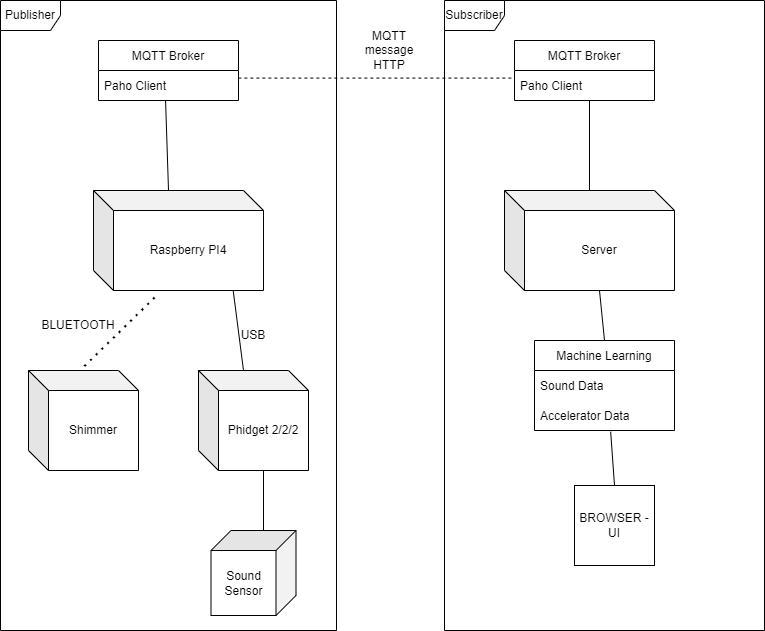

The diagram above was exported from draw.io. Its source (the exported page's mxGraphModel, read from the mxfile embedded in the PNG):
<mxGraphModel dx="1036" dy="606" grid="1" gridSize="10" guides="1" tooltips="1" connect="1" arrows="1" fold="1" page="1" pageScale="1" pageWidth="827" pageHeight="1169" math="0" shadow="0">
  <root>
    <mxCell id="0" />
    <mxCell id="1" parent="0" />
    <mxCell id="-ZwwLQJPI1yXrUWfiXZu-1" value="Raspberry PI4" style="shape=cube;whiteSpace=wrap;html=1;boundedLbl=1;backgroundOutline=1;darkOpacity=0.05;darkOpacity2=0.1;" parent="1" vertex="1">
      <mxGeometry x="134" y="430" width="170" height="100" as="geometry" />
    </mxCell>
    <mxCell id="-qfabCTFkczK1FtGdT8Y-1" value="Phidget 2/2/2" style="shape=cube;whiteSpace=wrap;html=1;boundedLbl=1;backgroundOutline=1;darkOpacity=0.05;darkOpacity2=0.1;" parent="1" vertex="1">
      <mxGeometry x="239" y="610" width="110" height="100" as="geometry" />
    </mxCell>
    <mxCell id="-qfabCTFkczK1FtGdT8Y-3" value="Server" style="shape=cube;whiteSpace=wrap;html=1;boundedLbl=1;backgroundOutline=1;darkOpacity=0.05;darkOpacity2=0.1;" parent="1" vertex="1">
      <mxGeometry x="545" y="430" width="170" height="100" as="geometry" />
    </mxCell>
    <mxCell id="-qfabCTFkczK1FtGdT8Y-6" value="Sound Sensor" style="shape=cube;whiteSpace=wrap;html=1;boundedLbl=1;backgroundOutline=1;darkOpacity=0.05;darkOpacity2=0.1;direction=south;" parent="1" vertex="1">
      <mxGeometry x="251.5" y="770" width="85" height="85" as="geometry" />
    </mxCell>
    <mxCell id="-qfabCTFkczK1FtGdT8Y-12" value="Shimmer" style="shape=cube;whiteSpace=wrap;html=1;boundedLbl=1;backgroundOutline=1;darkOpacity=0.05;darkOpacity2=0.1;" parent="1" vertex="1">
      <mxGeometry x="69" y="610" width="110" height="100" as="geometry" />
    </mxCell>
    <mxCell id="-qfabCTFkczK1FtGdT8Y-13" value="Machine Learning" style="swimlane;fontStyle=0;childLayout=stackLayout;horizontal=1;startSize=30;horizontalStack=0;resizeParent=1;resizeParentMax=0;resizeLast=0;collapsible=1;marginBottom=0;" parent="1" vertex="1">
      <mxGeometry x="575" y="580" width="140" height="90" as="geometry" />
    </mxCell>
    <mxCell id="-qfabCTFkczK1FtGdT8Y-14" value="Sound Data" style="text;strokeColor=none;fillColor=none;align=left;verticalAlign=middle;spacingLeft=4;spacingRight=4;overflow=hidden;points=[[0,0.5],[1,0.5]];portConstraint=eastwest;rotatable=0;" parent="-qfabCTFkczK1FtGdT8Y-13" vertex="1">
      <mxGeometry y="30" width="140" height="30" as="geometry" />
    </mxCell>
    <mxCell id="-qfabCTFkczK1FtGdT8Y-15" value="Accelerator Data" style="text;strokeColor=none;fillColor=none;align=left;verticalAlign=middle;spacingLeft=4;spacingRight=4;overflow=hidden;points=[[0,0.5],[1,0.5]];portConstraint=eastwest;rotatable=0;" parent="-qfabCTFkczK1FtGdT8Y-13" vertex="1">
      <mxGeometry y="60" width="140" height="30" as="geometry" />
    </mxCell>
    <mxCell id="-qfabCTFkczK1FtGdT8Y-17" value="BROWSER - UI" style="whiteSpace=wrap;html=1;aspect=fixed;" parent="1" vertex="1">
      <mxGeometry x="615" y="725" width="80" height="80" as="geometry" />
    </mxCell>
    <mxCell id="-qfabCTFkczK1FtGdT8Y-18" value="" style="endArrow=none;html=1;rounded=0;entryX=0;entryY=0;entryDx=95;entryDy=100;entryPerimeter=0;exitX=0.5;exitY=0;exitDx=0;exitDy=0;" parent="1" source="-qfabCTFkczK1FtGdT8Y-13" target="-qfabCTFkczK1FtGdT8Y-3" edge="1">
      <mxGeometry width="50" height="50" relative="1" as="geometry">
        <mxPoint x="405" y="650" as="sourcePoint" />
        <mxPoint x="455" y="600" as="targetPoint" />
      </mxGeometry>
    </mxCell>
    <mxCell id="-qfabCTFkczK1FtGdT8Y-19" value="" style="endArrow=none;html=1;rounded=0;entryX=0.544;entryY=1.04;entryDx=0;entryDy=0;entryPerimeter=0;exitX=0.5;exitY=0;exitDx=0;exitDy=0;" parent="1" source="-qfabCTFkczK1FtGdT8Y-17" target="-qfabCTFkczK1FtGdT8Y-15" edge="1">
      <mxGeometry width="50" height="50" relative="1" as="geometry">
        <mxPoint x="405" y="650" as="sourcePoint" />
        <mxPoint x="455" y="600" as="targetPoint" />
      </mxGeometry>
    </mxCell>
    <mxCell id="-qfabCTFkczK1FtGdT8Y-21" value="" style="endArrow=none;html=1;rounded=0;entryX=0.822;entryY=1.004;entryDx=0;entryDy=0;entryPerimeter=0;exitX=0;exitY=0;exitDx=45;exitDy=0;exitPerimeter=0;" parent="1" source="-qfabCTFkczK1FtGdT8Y-1" target="-ZwwLQJPI1yXrUWfiXZu-1" edge="1">
      <mxGeometry width="50" height="50" relative="1" as="geometry">
        <mxPoint x="389" y="650" as="sourcePoint" />
        <mxPoint x="439" y="600" as="targetPoint" />
      </mxGeometry>
    </mxCell>
    <mxCell id="-qfabCTFkczK1FtGdT8Y-22" value="" style="endArrow=none;html=1;rounded=0;entryX=0;entryY=0;entryDx=65;entryDy=100;entryPerimeter=0;exitX=0;exitY=0;exitDx=0;exitDy=32.5;exitPerimeter=0;" parent="1" source="-qfabCTFkczK1FtGdT8Y-6" target="-qfabCTFkczK1FtGdT8Y-1" edge="1">
      <mxGeometry width="50" height="50" relative="1" as="geometry">
        <mxPoint x="389" y="650" as="sourcePoint" />
        <mxPoint x="439" y="600" as="targetPoint" />
      </mxGeometry>
    </mxCell>
    <mxCell id="-qfabCTFkczK1FtGdT8Y-26" value="Publisher" style="shape=umlFrame;whiteSpace=wrap;html=1;" parent="1" vertex="1">
      <mxGeometry x="41" y="240" width="336" height="630" as="geometry" />
    </mxCell>
    <mxCell id="-qfabCTFkczK1FtGdT8Y-27" value="Subscriber" style="shape=umlFrame;whiteSpace=wrap;html=1;" parent="1" vertex="1">
      <mxGeometry x="485" y="240" width="320" height="630" as="geometry" />
    </mxCell>
    <mxCell id="-qfabCTFkczK1FtGdT8Y-28" value="MQTT message&lt;br&gt;HTTP" style="text;html=1;strokeColor=none;fillColor=none;align=center;verticalAlign=middle;whiteSpace=wrap;rounded=0;" parent="1" vertex="1">
      <mxGeometry x="390" y="270" width="80" height="40" as="geometry" />
    </mxCell>
    <mxCell id="-qfabCTFkczK1FtGdT8Y-30" value="" style="endArrow=none;dashed=1;html=1;dashPattern=1 3;strokeWidth=2;rounded=0;entryX=0.385;entryY=1.028;entryDx=0;entryDy=0;entryPerimeter=0;exitX=0.509;exitY=-0.044;exitDx=0;exitDy=0;exitPerimeter=0;" parent="1" source="-qfabCTFkczK1FtGdT8Y-12" target="-ZwwLQJPI1yXrUWfiXZu-1" edge="1">
      <mxGeometry width="50" height="50" relative="1" as="geometry">
        <mxPoint x="389" y="640" as="sourcePoint" />
        <mxPoint x="439" y="590" as="targetPoint" />
      </mxGeometry>
    </mxCell>
    <mxCell id="-qfabCTFkczK1FtGdT8Y-31" value="USB" style="text;html=1;strokeColor=none;fillColor=none;align=center;verticalAlign=middle;whiteSpace=wrap;rounded=0;" parent="1" vertex="1">
      <mxGeometry x="264" y="560" width="60" height="30" as="geometry" />
    </mxCell>
    <mxCell id="-qfabCTFkczK1FtGdT8Y-32" value="BLUETOOTH" style="text;html=1;strokeColor=none;fillColor=none;align=center;verticalAlign=middle;whiteSpace=wrap;rounded=0;" parent="1" vertex="1">
      <mxGeometry x="89" y="550" width="60" height="30" as="geometry" />
    </mxCell>
    <mxCell id="-qfabCTFkczK1FtGdT8Y-33" value="MQTT Broker" style="swimlane;fontStyle=0;childLayout=stackLayout;horizontal=1;startSize=30;horizontalStack=0;resizeParent=1;resizeParentMax=0;resizeLast=0;collapsible=1;marginBottom=0;" parent="1" vertex="1">
      <mxGeometry x="139" y="280" width="140" height="60" as="geometry" />
    </mxCell>
    <mxCell id="-qfabCTFkczK1FtGdT8Y-34" value="Paho Client" style="text;strokeColor=none;fillColor=none;align=left;verticalAlign=middle;spacingLeft=4;spacingRight=4;overflow=hidden;points=[[0,0.5],[1,0.5]];portConstraint=eastwest;rotatable=0;" parent="-qfabCTFkczK1FtGdT8Y-33" vertex="1">
      <mxGeometry y="30" width="140" height="30" as="geometry" />
    </mxCell>
    <mxCell id="-qfabCTFkczK1FtGdT8Y-37" value="" style="endArrow=none;html=1;rounded=0;exitX=0;exitY=0;exitDx=75;exitDy=0;exitPerimeter=0;entryX=0.479;entryY=1;entryDx=0;entryDy=0;entryPerimeter=0;" parent="1" source="-ZwwLQJPI1yXrUWfiXZu-1" target="-qfabCTFkczK1FtGdT8Y-34" edge="1">
      <mxGeometry width="50" height="50" relative="1" as="geometry">
        <mxPoint x="390" y="470" as="sourcePoint" />
        <mxPoint x="440" y="420" as="targetPoint" />
      </mxGeometry>
    </mxCell>
    <mxCell id="-qfabCTFkczK1FtGdT8Y-38" value="MQTT Broker" style="swimlane;fontStyle=0;childLayout=stackLayout;horizontal=1;startSize=30;horizontalStack=0;resizeParent=1;resizeParentMax=0;resizeLast=0;collapsible=1;marginBottom=0;" parent="1" vertex="1">
      <mxGeometry x="555" y="280" width="140" height="60" as="geometry" />
    </mxCell>
    <mxCell id="-qfabCTFkczK1FtGdT8Y-39" value="Paho Client" style="text;strokeColor=none;fillColor=none;align=left;verticalAlign=middle;spacingLeft=4;spacingRight=4;overflow=hidden;points=[[0,0.5],[1,0.5]];portConstraint=eastwest;rotatable=0;" parent="-qfabCTFkczK1FtGdT8Y-38" vertex="1">
      <mxGeometry y="30" width="140" height="30" as="geometry" />
    </mxCell>
    <mxCell id="-qfabCTFkczK1FtGdT8Y-40" value="" style="endArrow=none;html=1;rounded=0;" parent="1" edge="1">
      <mxGeometry width="50" height="50" relative="1" as="geometry">
        <mxPoint x="630" y="430" as="sourcePoint" />
        <mxPoint x="630" y="340" as="targetPoint" />
      </mxGeometry>
    </mxCell>
    <mxCell id="-qfabCTFkczK1FtGdT8Y-41" value="" style="endArrow=none;dashed=1;html=1;rounded=0;exitX=0.999;exitY=0.253;exitDx=0;exitDy=0;exitPerimeter=0;entryX=-0.001;entryY=0.253;entryDx=0;entryDy=0;entryPerimeter=0;" parent="1" source="-qfabCTFkczK1FtGdT8Y-34" target="-qfabCTFkczK1FtGdT8Y-39" edge="1">
      <mxGeometry width="50" height="50" relative="1" as="geometry">
        <mxPoint x="430" y="490" as="sourcePoint" />
        <mxPoint x="550" y="320" as="targetPoint" />
      </mxGeometry>
    </mxCell>
  </root>
</mxGraphModel>